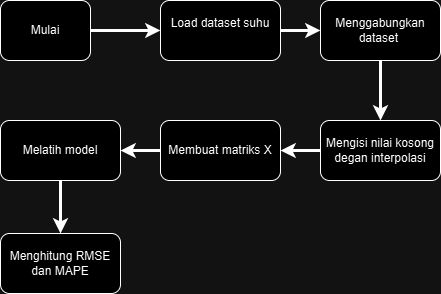

The diagram above was exported from draw.io. Its source (the exported page's mxGraphModel, read from the mxfile embedded in the PNG):
<mxGraphModel dx="1112" dy="481" grid="1" gridSize="10" guides="1" tooltips="1" connect="1" arrows="1" fold="1" page="1" pageScale="1" pageWidth="827" pageHeight="1169" math="0" shadow="0">
  <root>
    <mxCell id="WIyWlLk6GJQsqaUBKTNV-0" />
    <mxCell id="WIyWlLk6GJQsqaUBKTNV-1" parent="WIyWlLk6GJQsqaUBKTNV-0" />
    <mxCell id="qRfyyhzn-Gc31a6Rv-Jd-10" style="edgeStyle=orthogonalEdgeStyle;rounded=0;orthogonalLoop=1;jettySize=auto;html=1;exitX=1;exitY=0.5;exitDx=0;exitDy=0;strokeWidth=3;" edge="1" parent="WIyWlLk6GJQsqaUBKTNV-1" source="qRfyyhzn-Gc31a6Rv-Jd-2" target="qRfyyhzn-Gc31a6Rv-Jd-3">
      <mxGeometry relative="1" as="geometry" />
    </mxCell>
    <mxCell id="qRfyyhzn-Gc31a6Rv-Jd-2" value="Mulai" style="rounded=1;whiteSpace=wrap;html=1;" vertex="1" parent="WIyWlLk6GJQsqaUBKTNV-1">
      <mxGeometry x="100" y="90" width="90" height="60" as="geometry" />
    </mxCell>
    <mxCell id="qRfyyhzn-Gc31a6Rv-Jd-11" style="edgeStyle=orthogonalEdgeStyle;rounded=0;orthogonalLoop=1;jettySize=auto;html=1;exitX=1;exitY=0.5;exitDx=0;exitDy=0;strokeWidth=3;" edge="1" parent="WIyWlLk6GJQsqaUBKTNV-1" source="qRfyyhzn-Gc31a6Rv-Jd-3" target="qRfyyhzn-Gc31a6Rv-Jd-4">
      <mxGeometry relative="1" as="geometry" />
    </mxCell>
    <mxCell id="qRfyyhzn-Gc31a6Rv-Jd-3" value="Load dataset suhu&lt;div&gt;&lt;br&gt;&lt;/div&gt;" style="rounded=1;whiteSpace=wrap;html=1;" vertex="1" parent="WIyWlLk6GJQsqaUBKTNV-1">
      <mxGeometry x="260" y="90" width="120" height="60" as="geometry" />
    </mxCell>
    <mxCell id="qRfyyhzn-Gc31a6Rv-Jd-12" style="edgeStyle=orthogonalEdgeStyle;rounded=0;orthogonalLoop=1;jettySize=auto;html=1;exitX=0.5;exitY=1;exitDx=0;exitDy=0;strokeWidth=3;" edge="1" parent="WIyWlLk6GJQsqaUBKTNV-1" source="qRfyyhzn-Gc31a6Rv-Jd-4" target="qRfyyhzn-Gc31a6Rv-Jd-5">
      <mxGeometry relative="1" as="geometry" />
    </mxCell>
    <mxCell id="qRfyyhzn-Gc31a6Rv-Jd-4" value="Menggabungkan dataset&amp;nbsp;" style="rounded=1;whiteSpace=wrap;html=1;" vertex="1" parent="WIyWlLk6GJQsqaUBKTNV-1">
      <mxGeometry x="420" y="90" width="120" height="60" as="geometry" />
    </mxCell>
    <mxCell id="qRfyyhzn-Gc31a6Rv-Jd-13" style="edgeStyle=orthogonalEdgeStyle;rounded=0;orthogonalLoop=1;jettySize=auto;html=1;exitX=0;exitY=0.5;exitDx=0;exitDy=0;strokeWidth=3;" edge="1" parent="WIyWlLk6GJQsqaUBKTNV-1" source="qRfyyhzn-Gc31a6Rv-Jd-5" target="qRfyyhzn-Gc31a6Rv-Jd-6">
      <mxGeometry relative="1" as="geometry" />
    </mxCell>
    <mxCell id="qRfyyhzn-Gc31a6Rv-Jd-5" value="Mengisi nilai kosong degan interpolasi" style="rounded=1;whiteSpace=wrap;html=1;" vertex="1" parent="WIyWlLk6GJQsqaUBKTNV-1">
      <mxGeometry x="420" y="210" width="120" height="60" as="geometry" />
    </mxCell>
    <mxCell id="qRfyyhzn-Gc31a6Rv-Jd-14" style="edgeStyle=orthogonalEdgeStyle;rounded=0;orthogonalLoop=1;jettySize=auto;html=1;exitX=0;exitY=0.5;exitDx=0;exitDy=0;entryX=1;entryY=0.5;entryDx=0;entryDy=0;strokeWidth=3;" edge="1" parent="WIyWlLk6GJQsqaUBKTNV-1" source="qRfyyhzn-Gc31a6Rv-Jd-6" target="qRfyyhzn-Gc31a6Rv-Jd-7">
      <mxGeometry relative="1" as="geometry" />
    </mxCell>
    <mxCell id="qRfyyhzn-Gc31a6Rv-Jd-6" value="Membuat matriks X" style="rounded=1;whiteSpace=wrap;html=1;" vertex="1" parent="WIyWlLk6GJQsqaUBKTNV-1">
      <mxGeometry x="260" y="210" width="120" height="60" as="geometry" />
    </mxCell>
    <mxCell id="qRfyyhzn-Gc31a6Rv-Jd-15" style="edgeStyle=orthogonalEdgeStyle;rounded=0;orthogonalLoop=1;jettySize=auto;html=1;exitX=0.5;exitY=1;exitDx=0;exitDy=0;strokeWidth=3;" edge="1" parent="WIyWlLk6GJQsqaUBKTNV-1" source="qRfyyhzn-Gc31a6Rv-Jd-7" target="qRfyyhzn-Gc31a6Rv-Jd-9">
      <mxGeometry relative="1" as="geometry" />
    </mxCell>
    <mxCell id="qRfyyhzn-Gc31a6Rv-Jd-7" value="Melatih model" style="rounded=1;whiteSpace=wrap;html=1;" vertex="1" parent="WIyWlLk6GJQsqaUBKTNV-1">
      <mxGeometry x="100" y="210" width="120" height="60" as="geometry" />
    </mxCell>
    <mxCell id="qRfyyhzn-Gc31a6Rv-Jd-9" value="Menghitung RMSE dan MAPE" style="rounded=1;whiteSpace=wrap;html=1;" vertex="1" parent="WIyWlLk6GJQsqaUBKTNV-1">
      <mxGeometry x="100" y="323" width="120" height="60" as="geometry" />
    </mxCell>
  </root>
</mxGraphModel>